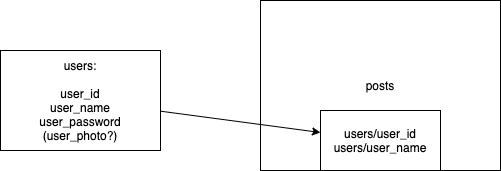

The diagram above was exported from draw.io. Its source (the exported page's mxGraphModel, read from the mxfile embedded in the PNG):
<mxGraphModel dx="878" dy="605" grid="1" gridSize="10" guides="1" tooltips="1" connect="1" arrows="1" fold="1" page="1" pageScale="1" pageWidth="827" pageHeight="1169" math="0" shadow="0">
  <root>
    <mxCell id="0" />
    <mxCell id="1" parent="0" />
    <mxCell id="3" value="posts" style="rounded=0;whiteSpace=wrap;html=1;" vertex="1" parent="1">
      <mxGeometry x="390" y="80" width="240" height="170" as="geometry" />
    </mxCell>
    <mxCell id="2" value="users/user_id&lt;br&gt;users/user_name" style="rounded=0;whiteSpace=wrap;html=1;" vertex="1" parent="1">
      <mxGeometry x="450" y="190" width="120" height="60" as="geometry" />
    </mxCell>
    <mxCell id="7" value="users:&lt;br&gt;&lt;br&gt;user_id&lt;br&gt;user_name&lt;br&gt;user_password&lt;br&gt;(user_photo?)" style="rounded=0;whiteSpace=wrap;html=1;" vertex="1" parent="1">
      <mxGeometry x="130" y="130" width="160" height="100" as="geometry" />
    </mxCell>
    <mxCell id="10" value="" style="endArrow=classic;html=1;" edge="1" parent="1" source="7" target="2">
      <mxGeometry width="50" height="50" relative="1" as="geometry">
        <mxPoint x="300" y="260" as="sourcePoint" />
        <mxPoint x="350" y="210" as="targetPoint" />
      </mxGeometry>
    </mxCell>
  </root>
</mxGraphModel>